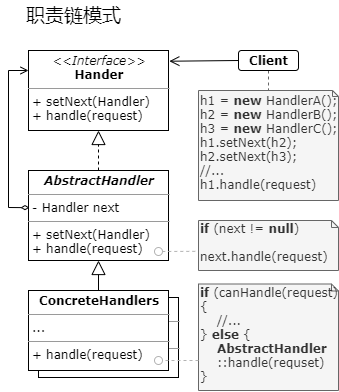

The diagram above was exported from draw.io. Its source (the exported page's mxGraphModel, read from the mxfile embedded in the PNG):
<mxGraphModel dx="1073" dy="568" grid="1" gridSize="10" guides="1" tooltips="1" connect="1" arrows="1" fold="1" page="1" pageScale="1" pageWidth="1169" pageHeight="827" math="0" shadow="0">
  <root>
    <mxCell id="0" />
    <mxCell id="1" parent="0" />
    <mxCell id="20" value="&lt;p style=&quot;margin: 0px ; margin-top: 4px ; text-align: center&quot;&gt;&lt;i&gt;&amp;lt;&amp;lt;Interface&amp;gt;&amp;gt;&lt;/i&gt;&lt;br&gt;&lt;b&gt;Hander&lt;/b&gt;&lt;/p&gt;&lt;hr size=&quot;1&quot;&gt;&lt;p style=&quot;margin: 0px ; margin-left: 4px&quot;&gt;+ setNext(Handler)&lt;br&gt;+ handle(request)&lt;/p&gt;" style="verticalAlign=top;align=left;overflow=fill;fontSize=12;fontFamily=Verdana;html=1;" parent="1" vertex="1">
      <mxGeometry x="190" y="200" width="140" height="80" as="geometry" />
    </mxCell>
    <mxCell id="42" style="edgeStyle=none;rounded=0;orthogonalLoop=1;jettySize=auto;html=1;entryX=0;entryY=0.25;entryDx=0;entryDy=0;endArrow=open;endFill=0;exitX=0.007;exitY=0.413;exitDx=0;exitDy=0;exitPerimeter=0;startArrow=diamondThin;startFill=0;targetPerimeterSpacing=0;fontFamily=Verdana;" parent="1" source="26" target="20" edge="1">
      <mxGeometry relative="1" as="geometry">
        <Array as="points">
          <mxPoint x="170" y="357" />
          <mxPoint x="170" y="220" />
        </Array>
      </mxGeometry>
    </mxCell>
    <mxCell id="26" value="&lt;p style=&quot;margin: 0px ; margin-top: 4px ; text-align: center&quot;&gt;&lt;b&gt;&lt;i&gt;AbstractHandler&lt;/i&gt;&lt;/b&gt;&lt;/p&gt;&lt;hr size=&quot;1&quot;&gt;&lt;p style=&quot;margin: 0px ; margin-left: 4px&quot;&gt;- Handler next&lt;/p&gt;&lt;hr size=&quot;1&quot;&gt;&lt;p style=&quot;margin: 0px ; margin-left: 4px&quot;&gt;+ setNext(Handler)&lt;/p&gt;&lt;p style=&quot;margin: 0px ; margin-left: 4px&quot;&gt;+ handle(request)&lt;/p&gt;" style="verticalAlign=top;align=left;overflow=fill;fontSize=12;fontFamily=Verdana;html=1;" parent="1" vertex="1">
      <mxGeometry x="190" y="320" width="140" height="90" as="geometry" />
    </mxCell>
    <mxCell id="28" value="&lt;p style=&quot;margin: 0px ; margin-top: 4px ; text-align: center&quot;&gt;&lt;b&gt;ConcreteHandlers&lt;/b&gt;&lt;/p&gt;&lt;hr size=&quot;1&quot;&gt;&lt;p style=&quot;margin: 0px ; margin-left: 4px&quot;&gt;...&lt;/p&gt;&lt;hr size=&quot;1&quot;&gt;&lt;p style=&quot;margin: 0px ; margin-left: 4px&quot;&gt;+ handle(request)&lt;/p&gt;" style="verticalAlign=top;align=left;overflow=fill;fontSize=12;fontFamily=Verdana;html=1;" parent="1" vertex="1">
      <mxGeometry x="200" y="447" width="140" height="80" as="geometry" />
    </mxCell>
    <mxCell id="30" value="&lt;p style=&quot;margin: 0px ; margin-top: 4px ; text-align: center&quot;&gt;&lt;b&gt;ConcreteHandlers&lt;/b&gt;&lt;/p&gt;&lt;hr size=&quot;1&quot;&gt;&lt;p style=&quot;margin: 0px ; margin-left: 4px&quot;&gt;...&lt;/p&gt;&lt;hr size=&quot;1&quot;&gt;&lt;p style=&quot;margin: 0px ; margin-left: 4px&quot;&gt;+ handle(request)&lt;/p&gt;" style="verticalAlign=top;align=left;overflow=fill;fontSize=12;fontFamily=Verdana;html=1;" parent="1" vertex="1">
      <mxGeometry x="190" y="440" width="140" height="80" as="geometry" />
    </mxCell>
    <mxCell id="47" style="edgeStyle=none;rounded=0;orthogonalLoop=1;jettySize=auto;html=1;exitX=0;exitY=0.5;exitDx=0;exitDy=0;entryX=1.006;entryY=0.134;entryDx=0;entryDy=0;entryPerimeter=0;startArrow=none;startFill=0;endArrow=open;endFill=0;endSize=8;targetPerimeterSpacing=0;strokeColor=#000000;fontFamily=Verdana;" parent="1" source="32" target="20" edge="1">
      <mxGeometry relative="1" as="geometry" />
    </mxCell>
    <mxCell id="48" style="rounded=0;orthogonalLoop=1;jettySize=auto;html=1;exitX=0.5;exitY=1;exitDx=0;exitDy=0;entryX=0.5;entryY=0;entryDx=0;entryDy=0;entryPerimeter=0;startArrow=none;startFill=0;endArrow=none;endFill=0;endSize=8;targetPerimeterSpacing=0;strokeColor=#666666;dashed=1;fillColor=#f5f5f5;fontFamily=Verdana;" parent="1" source="32" target="33" edge="1">
      <mxGeometry relative="1" as="geometry" />
    </mxCell>
    <mxCell id="32" value="Client" style="html=1;rounded=1;arcSize=15;align=center;verticalAlign=middle;fontStyle=1;fontFamily=Verdana;" parent="1" vertex="1">
      <mxGeometry x="400" y="200" width="60" height="20" as="geometry" />
    </mxCell>
    <mxCell id="33" value="h1 = &lt;b&gt;new&lt;/b&gt; HandlerA();&lt;br&gt;h2 = &lt;b&gt;new&lt;/b&gt; HandlerB();&lt;br&gt;h3 = &lt;b&gt;new&lt;/b&gt; HandlerC();&lt;br&gt;h1.setNext(h2);&lt;br&gt;h2.setNext(h3);&lt;br&gt;//...&lt;br&gt;h1.handle(request)" style="shape=note;whiteSpace=wrap;html=1;size=6;verticalAlign=middle;align=left;spacingTop=-6;fillColor=#f5f5f5;strokeColor=#666666;fontColor=#333333;fontFamily=Verdana;" parent="1" vertex="1">
      <mxGeometry x="360" y="240" width="140" height="110" as="geometry" />
    </mxCell>
    <mxCell id="34" value="&lt;b&gt;if&lt;/b&gt; (next != &lt;b&gt;null&lt;/b&gt;)&lt;br&gt;&amp;nbsp; &amp;nbsp; next.handle(request)" style="shape=note;whiteSpace=wrap;html=1;size=7;verticalAlign=middle;align=left;spacingTop=-6;fillColor=#f5f5f5;strokeColor=#666666;fontColor=#333333;fontFamily=Verdana;" parent="1" vertex="1">
      <mxGeometry x="360" y="370" width="140" height="50" as="geometry" />
    </mxCell>
    <mxCell id="35" value="&lt;b&gt;if&lt;/b&gt; (canHandle(request) {&lt;br&gt;&amp;nbsp; &amp;nbsp; //...&lt;br&gt;} &lt;b&gt;else &lt;/b&gt;{&lt;br&gt;&amp;nbsp; &amp;nbsp;&amp;nbsp;&lt;span style=&quot;text-align: center&quot;&gt;&lt;b&gt;AbstractHandler&lt;br&gt;&lt;/b&gt;&amp;nbsp; &amp;nbsp; ::handle(requset)&lt;/span&gt;&lt;br&gt;}" style="shape=note;whiteSpace=wrap;html=1;size=7;verticalAlign=middle;align=left;spacingTop=-6;fillColor=#f5f5f5;strokeColor=#666666;fontColor=#333333;fontFamily=Verdana;" parent="1" vertex="1">
      <mxGeometry x="360" y="433.5" width="140" height="106.5" as="geometry" />
    </mxCell>
    <mxCell id="39" value="" style="endArrow=block;dashed=1;endFill=0;endSize=12;html=1;entryX=0.5;entryY=1;entryDx=0;entryDy=0;exitX=0.5;exitY=0;exitDx=0;exitDy=0;fontFamily=Verdana;" parent="1" source="26" target="20" edge="1">
      <mxGeometry width="160" relative="1" as="geometry">
        <mxPoint x="340" y="370" as="sourcePoint" />
        <mxPoint x="500" y="370" as="targetPoint" />
      </mxGeometry>
    </mxCell>
    <mxCell id="40" value="" style="endArrow=block;endFill=0;endSize=12;html=1;exitX=0.5;exitY=0;exitDx=0;exitDy=0;entryX=0.5;entryY=1;entryDx=0;entryDy=0;fontFamily=Verdana;" parent="1" source="30" target="26" edge="1">
      <mxGeometry width="160" relative="1" as="geometry">
        <mxPoint x="100" y="360" as="sourcePoint" />
        <mxPoint x="170" y="410" as="targetPoint" />
      </mxGeometry>
    </mxCell>
    <mxCell id="44" value="" style="endArrow=oval;dashed=1;endFill=0;endSize=8;html=1;strokeColor=#B3B3B3;fillColor=#f5f5f5;fontFamily=Verdana;" parent="1" edge="1">
      <mxGeometry width="160" relative="1" as="geometry">
        <mxPoint x="360" y="510" as="sourcePoint" />
        <mxPoint x="320" y="510" as="targetPoint" />
      </mxGeometry>
    </mxCell>
    <mxCell id="45" value="" style="endArrow=oval;dashed=1;endFill=0;endSize=8;html=1;exitX=-0.023;exitY=0.824;exitDx=0;exitDy=0;exitPerimeter=0;strokeColor=#B3B3B3;fillColor=#f5f5f5;fontFamily=Verdana;" parent="1" edge="1">
      <mxGeometry width="160" relative="1" as="geometry">
        <mxPoint x="356.78" y="400.8419999999999" as="sourcePoint" />
        <mxPoint x="320" y="401" as="targetPoint" />
      </mxGeometry>
    </mxCell>
    <mxCell id="52" value="职责链模式" style="text;html=1;align=center;verticalAlign=middle;resizable=0;points=[];autosize=1;fontSize=19;shadow=0;comic=0;rounded=0;glass=0;strokeColor=none;fillColor=none;" parent="1" vertex="1">
      <mxGeometry x="180" y="150" width="110" height="30" as="geometry" />
    </mxCell>
  </root>
</mxGraphModel>